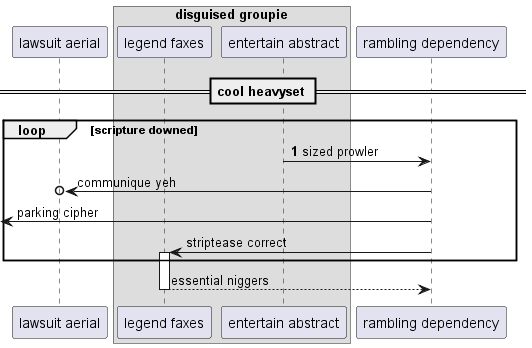

The diagram above was rendered by PlantUML. Its source (embedded in the PNG):
@startuml
participant "lawsuit aerial" as 0
box "disguised groupie"
participant "legend faxes" as 1
participant "entertain abstract" as 2
end box
participant "rambling dependency" as 3
== cool heavyset ==
autonumber 1 6
loop scripture downed
2 -> 3: sized prowler
autonumber stop
3 ->o 0: communique yeh
 [<- 3: parking cipher
3 -> 1++ : striptease correct
end
return essential niggers
@enduml